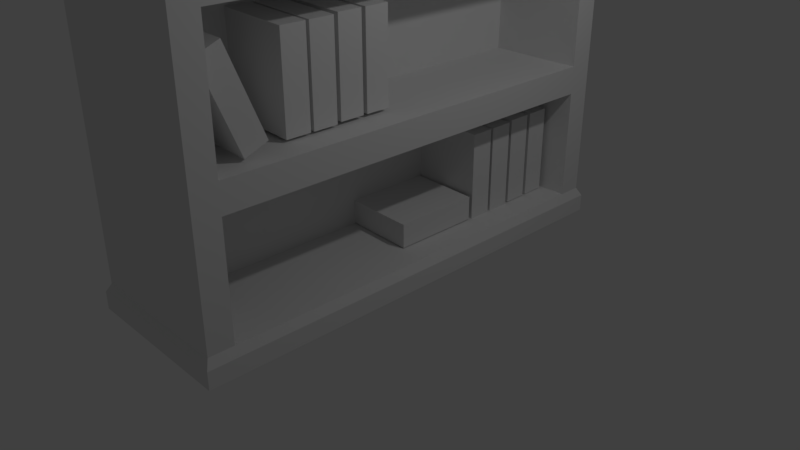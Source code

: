 # Source: BookShelf.blend  (saved by Blender 2.79.0; exported with 4.5.12 LTS)
import bpy
from mathutils import Matrix  # noqa: F401  (used for matrix-valued properties, if any)

bpy.ops.wm.read_factory_settings(use_empty=True)
scene = bpy.context.scene
scene.name = 'Scene'

# ---- collections
col_collection_1 = bpy.data.collections.new('Collection 1'); scene.collection.children.link(col_collection_1)

# ---- materials (node trees are filled in below, after node groups)
mat_bookshelfmaterial = bpy.data.materials.new('BookShelfMaterial')
mat_bookshelfmaterial.alpha_threshold = 0.0
mat_bookshelfmaterial.use_transparent_shadow = False
mat_bookshelfmaterial.roughness = 0.5
mat_bookshelfmaterial.line_color = (0.0, 0.0, 0.0, 1.0)

# ---- material node trees

# ---- world
world_world = bpy.data.worlds.new('World'); scene.world = world_world
world_world.color = (0.05088, 0.05088, 0.05088)
world_world.use_sun_shadow = False
world_world.sun_shadow_jitter_overblur = 0.0
world_world.cycles.sampling_method = 'MANUAL'

# ---- cameras
cam_camera = bpy.data.cameras.new('Camera')
cam_camera.clip_end = 100.0
cam_camera.lens = 35.0
cam_camera.sensor_width = 32.0
cam_camera.sensor_height = 18.0
cam_camera.ortho_scale = 7.314
cam_camera.dof.focus_distance = 0.0
cam_camera.dof.aperture_fstop = 128.0

# ---- lights
light_lamp = bpy.data.lights.new('Lamp', 'POINT')
light_lamp.transmission_factor = 0.0
light_lamp.cutoff_distance = 30.0
light_lamp.energy = 100.0
light_lamp.shadow_buffer_clip_start = 1.001
light_lamp.shadow_soft_size = 0.1
light_lamp.shadow_maximum_resolution = 0.006
light_lamp.use_absolute_resolution = True

# ---- meshes
me_cube = bpy.data.meshes.new('Cube')
me_cube.from_pydata([(1.062, 3.057, 0.0), (1.062, -3.057, 0.0), (-1.062, -3.057, 0.0), (-1.062, 3.057, 0.0), (1.0, 3.0, 7.487), (1.0, -3.0, 7.487), (-1.0, -3.0, 7.487), (-1.0, 3.0, 7.487), (1.0, 3.0, 2.141), (1.0, 3.0, 4.041), (1.0, 3.0, 5.941), (1.0, -3.0, 2.141), (1.0, -3.0, 4.041), (1.0, -3.0, 5.941), (-1.0, -3.0, 2.141), (-1.0, -3.0, 4.041), (-1.0, -3.0, 5.941), (-1.0, 3.0, 2.141), (-1.0, 3.0, 4.041), (-1.0, 3.0, 5.941), (1.062, 2.681, 0.0), (1.062, -2.681, 0.0), (-1.062, -2.681, 0.0), (-1.062, 2.681, 0.0), (1.0, 2.681, 7.487), (1.0, -2.681, 7.487), (-1.0, -2.681, 7.487), (-1.0, 2.681, 7.487), (-1.0, -2.681, 2.141), (-1.0, 2.681, 2.141), (-1.0, -2.681, 4.041), (-1.0, 2.681, 4.041), (-1.0, -2.681, 5.941), (-1.0, 2.681, 5.941), (1.0, 2.681, 2.141), (1.0, -2.681, 2.141), (1.0, 2.681, 4.041), (1.0, -2.681, 4.041), (1.0, 2.681, 5.941), (1.0, -2.681, 5.941), (1.0, 3.0, 7.314), (1.0, -3.0, 7.314), (-1.0, -3.0, 7.314), (-1.0, 3.0, 7.314), (-1.0, -2.681, 7.314), (-1.0, 2.681, 7.314), (1.0, 2.681, 7.314), (1.0, -2.681, 7.314), (1.0, 3.0, 5.625), (1.0, -3.0, 5.625), (-1.0, -3.0, 5.625), (-1.0, 3.0, 5.625), (1.0, 2.681, 5.625), (1.0, -2.681, 5.625), (-1.0, -2.681, 5.625), (-1.0, 2.681, 5.625), (1.0, 3.0, 3.722), (1.0, -3.0, 3.722), (-1.0, -3.0, 3.722), (-1.0, 3.0, 3.722), (1.0, 2.681, 3.722), (1.0, -2.681, 3.722), (-1.0, -2.681, 3.722), (-1.0, 2.681, 3.722), (1.0, 3.0, 1.776), (1.0, -3.0, 1.776), (-1.0, -3.0, 1.776), (-1.0, 3.0, 1.776), (1.0, 2.681, 1.776), (1.0, -2.681, 1.776), (-1.0, -2.681, 1.776), (-1.0, 2.681, 1.776), (1.0, 2.681, 0.3356), (1.0, -2.681, 0.3356), (-1.0, -2.681, 0.3356), (-1.0, 2.681, 0.3356), (1.0, 3.0, 0.3356), (1.0, -3.0, 0.3356), (-1.0, -3.0, 0.3356), (-1.0, 3.0, 0.3356), (-0.2788, 2.681, 2.141), (-0.2788, -2.681, 2.141), (-0.2788, 2.681, 4.041), (-0.2788, -2.681, 4.041), (-0.2788, 2.681, 5.941), (-0.2788, -2.681, 5.941), (-0.2788, 2.681, 5.625), (-0.2788, -2.681, 5.625), (-0.2788, 2.681, 3.722), (-0.2788, -2.681, 3.722), (-0.2788, 2.681, 7.314), (-0.2788, -2.681, 7.314), (-0.2788, 2.681, 1.776), (-0.2788, -2.681, 1.776), (-0.2788, 2.681, 0.3356), (-0.2788, -2.681, 0.3356), (1.054, -2.826, 7.767), (1.054, -3.161, 7.767), (1.054, 3.161, 7.767), (-1.054, 3.161, 7.767), (-1.054, -3.161, 7.767), (-1.054, 2.826, 7.767), (1.054, 2.826, 7.767), (-1.054, -2.826, 7.767), (0.7469, 3.057, 0.0), (-0.7469, 3.057, 0.0), (0.7469, -3.057, 0.0), (-0.7469, -3.057, 0.0), (0.7469, 3.0, 7.487), (-0.7469, 3.0, 7.487), (0.7469, -3.0, 7.487), (-0.7469, -3.0, 7.487), (0.7469, 3.0, 5.941), (-0.7469, 3.0, 5.941), (0.7469, 3.0, 4.041), (-0.7469, 3.0, 4.041), (0.7469, 3.0, 2.141), (-0.7469, 3.0, 2.141), (0.7469, -3.0, 2.141), (-0.7469, -3.0, 2.141), (0.7469, -3.0, 4.041), (-0.7469, -3.0, 4.041), (0.7469, -3.0, 5.941), (-0.7469, -3.0, 5.941), (0.7469, 2.681, 0.0), (-0.7469, 2.681, 0.0), (0.7469, -2.681, 0.0), (-0.7469, -2.681, 0.0), (0.7469, 3.0, 7.314), (-0.7469, 3.0, 7.314), (0.7469, -3.0, 7.314), (-0.7469, -3.0, 7.314), (0.7469, -3.0, 5.625), (-0.7469, -3.0, 5.625), (0.7469, 3.0, 5.625), (-0.7469, 3.0, 5.625), (0.7469, -3.0, 3.722), (-0.7469, -3.0, 3.722), (0.7469, 3.0, 3.722), (-0.7469, 3.0, 3.722), (0.7469, -3.0, 1.776), (-0.7469, -3.0, 1.776), (0.7469, 3.0, 1.776), (-0.7469, 3.0, 1.776), (0.7469, -3.0, 0.3356), (-0.7469, -3.0, 0.3356), (0.7469, 3.0, 0.3356), (-0.7469, 3.0, 0.3356), (0.7871, 3.161, 7.767), (-0.7871, 3.161, 7.767), (0.7871, -3.161, 7.767), (-0.7871, -3.161, 7.767), (-0.7871, 2.826, 7.767), (0.7871, 2.826, 7.767), (-0.7871, -2.826, 7.767), (0.7871, -2.826, 7.767), (1.062, 2.681, 0.2253), (1.062, -2.681, 0.2253), (-1.062, -2.681, 0.2253), (-1.062, 2.681, 0.2253), (1.062, 3.057, 0.2253), (1.062, -3.057, 0.2253), (-1.062, -3.057, 0.2253), (-1.062, 3.057, 0.2253), (0.7469, -3.057, 0.2253), (-0.7469, -3.057, 0.2253), (0.7469, 3.057, 0.2253), (-0.7469, 3.057, 0.2253), (0.6525, -2.091, 7.173), (0.6525, -2.088, 6.01), (0.6525, -2.405, 7.172), (0.6525, -2.402, 6.009), (-0.367, -2.091, 7.205), (-0.367, -2.088, 6.041), (-0.367, -2.405, 7.204), (-0.367, -2.402, 6.04), (-0.2146, 1.843, 6.099), (-0.2146, 2.334, 7.154), (-0.2146, 2.127, 5.967), (-0.2146, 2.618, 7.022), (0.8049, 1.83, 6.07), (0.8049, 2.32, 7.126), (0.8049, 2.114, 5.938), (0.8049, 2.605, 6.994), (-0.2146, -2.269, 2.207), (-0.2146, -2.704, 3.286), (-0.2146, -1.978, 2.324), (-0.2146, -2.413, 3.403), (0.8049, -2.257, 2.177), (0.8049, -2.692, 3.257), (0.8049, -1.966, 2.295), (0.8049, -2.402, 3.374), (0.6525, -1.743, 7.173), (0.6525, -1.74, 6.01), (0.6525, -2.056, 7.172), (0.6525, -2.053, 6.009), (-0.367, -1.743, 7.205), (-0.367, -1.74, 6.041), (-0.367, -2.057, 7.204), (-0.367, -2.053, 6.04), (0.6632, -1.394, 7.171), (0.6632, -1.391, 6.007), (0.6632, -1.707, 7.17), (0.6632, -1.704, 6.006), (-0.3564, -1.394, 7.203), (-0.3564, -1.391, 6.039), (-0.3564, -1.707, 7.202), (-0.3564, -1.704, 6.038), (0.6632, -1.045, 7.171), (0.6632, -1.042, 6.007), (0.6632, -1.359, 7.17), (0.6632, -1.356, 6.006), (-0.3564, -1.045, 7.203), (-0.3564, -1.042, 6.039), (-0.3564, -1.359, 7.202), (-0.3564, -1.356, 6.038), (0.6632, -0.6955, 7.171), (0.6632, -0.6925, 6.007), (0.6632, -1.009, 7.17), (0.6632, -1.006, 6.006), (-0.3564, -0.6956, 7.203), (-0.3564, -0.6925, 6.039), (-0.3564, -1.009, 7.202), (-0.3564, -1.006, 6.038), (0.6632, 1.144, 5.98), (0.6632, -0.02008, 5.976), (0.6632, 1.143, 6.293), (0.6632, -0.0209, 6.29), (-0.3564, 1.175, 5.98), (-0.3564, 0.01154, 5.977), (-0.3564, 1.175, 6.293), (-0.3564, 0.01072, 6.29), (0.6632, -0.6955, 5.238), (0.6632, -0.6925, 4.074), (0.6632, -1.009, 5.237), (0.6632, -1.006, 4.073), (-0.3564, -0.6956, 5.269), (-0.3564, -0.6925, 4.106), (-0.3564, -1.009, 5.269), (-0.3564, -1.006, 4.105), (0.6632, -0.3396, 5.238), (0.6632, -0.3366, 4.074), (0.6632, -0.6531, 5.237), (0.6632, -0.6501, 4.073), (-0.3564, -0.3397, 5.269), (-0.3564, -0.3367, 4.106), (-0.3564, -0.6532, 5.269), (-0.3564, -0.6502, 4.105), (0.6546, 0.03231, 5.251), (0.6546, 0.03536, 4.087), (0.6546, -0.2812, 5.25), (0.6546, -0.2781, 4.086), (-0.365, 0.03223, 5.283), (-0.365, 0.03528, 4.119), (-0.365, -0.2813, 5.282), (-0.365, -0.2782, 4.118), (0.65, 0.4042, 5.248), (0.65, 0.4073, 4.085), (0.65, 0.09071, 5.248), (0.65, 0.09376, 4.084), (-0.3695, 0.4041, 5.28), (-0.3695, 0.4072, 4.116), (-0.3695, 0.09063, 5.279), (-0.3695, 0.09367, 4.116), (0.6632, -1.343, 3.339), (0.6632, -1.34, 2.175), (0.6632, -1.657, 3.338), (0.6632, -1.654, 2.174), (-0.3564, -1.344, 3.371), (-0.3564, -1.34, 2.207), (-0.3564, -1.657, 3.37), (-0.3564, -1.654, 2.206), (0.6632, -0.9876, 3.339), (0.6632, -0.9845, 2.175), (0.6632, -1.301, 3.338), (0.6632, -1.298, 2.174), (-0.3564, -0.9876, 3.371), (-0.3564, -0.9846, 2.207), (-0.3564, -1.301, 3.37), (-0.3564, -1.298, 2.206), (0.6546, -0.6156, 3.352), (0.6546, -0.6126, 2.188), (0.6546, -0.9291, 3.351), (0.6546, -0.9261, 2.187), (-0.365, -0.6157, 3.384), (-0.365, -0.6126, 2.22), (-0.365, -0.9292, 3.383), (-0.365, -0.9261, 2.219), (0.65, -0.2437, 3.35), (0.65, -0.2407, 2.186), (0.65, -0.5572, 3.349), (0.65, -0.5542, 2.185), (-0.3695, -0.2438, 3.381), (-0.3695, -0.2408, 2.217), (-0.3695, -0.5573, 3.38), (-0.3695, -0.5542, 2.217), (0.6632, 1.508, 1.496), (0.6632, 1.511, 0.3323), (0.6632, 1.195, 1.495), (0.6632, 1.198, 0.3315), (-0.3564, 1.508, 1.528), (-0.3564, 1.511, 0.3639), (-0.3564, 1.194, 1.527), (-0.3564, 1.197, 0.3631), (0.6632, 1.864, 1.496), (0.6632, 1.867, 0.3323), (0.6632, 1.55, 1.495), (0.6632, 1.553, 0.3315), (-0.3564, 1.864, 1.528), (-0.3564, 1.867, 0.3639), (-0.3564, 1.55, 1.527), (-0.3564, 1.553, 0.3631), (0.6546, 2.236, 1.509), (0.6546, 2.239, 0.3454), (0.6546, 1.922, 1.508), (0.6546, 1.925, 0.3446), (-0.365, 2.236, 1.541), (-0.365, 2.239, 0.3771), (-0.365, 1.922, 1.54), (-0.365, 1.925, 0.3762), (0.65, 2.608, 1.507), (0.65, 2.611, 0.3429), (0.65, 2.294, 1.506), (0.65, 2.297, 0.3421), (-0.3695, 2.608, 1.538), (-0.3695, 2.611, 0.3745), (-0.3695, 2.294, 1.538), (-0.3695, 2.297, 0.3737), (0.6632, 1.144, 0.3499), (0.6632, -0.02008, 0.3469), (0.6632, 1.143, 0.6634), (0.6632, -0.0209, 0.6604), (-0.3564, 1.175, 0.35), (-0.3564, 0.01154, 0.347), (-0.3564, 1.175, 0.6635), (-0.3564, 0.01072, 0.6605)], [], [(127, 107, 2, 22), (109, 7, 99, 149), (47, 25, 5, 41), (131, 111, 6, 42), (45, 27, 7, 43), (167, 105, 3, 163), (129, 113, 19, 43), (135, 115, 18, 51), (139, 117, 17, 59), (71, 29, 17, 67), (63, 31, 18, 59), (55, 33, 19, 51), (141, 119, 14, 66), (137, 121, 15, 58), (133, 123, 16, 50), (69, 35, 11, 65), (61, 37, 12, 57), (53, 39, 13, 49), (48, 10, 38, 52), (52, 38, 39, 53), (56, 9, 36, 60), (60, 36, 37, 61), (64, 8, 34, 68), (68, 34, 35, 69), (50, 16, 32, 54), (54, 32, 33, 55), (58, 15, 30, 62), (62, 30, 31, 63), (66, 14, 28, 70), (70, 28, 29, 71), (42, 6, 26, 44), (44, 26, 27, 45), (40, 4, 24, 46), (46, 24, 25, 47), (26, 6, 100, 103), (7, 27, 101, 99), (105, 125, 23, 3), (125, 127, 22, 23), (38, 46, 90, 84), (10, 40, 46, 38), (32, 44, 45, 33), (16, 42, 44, 32), (109, 129, 43, 7), (33, 45, 43, 19), (123, 131, 42, 16), (39, 47, 41, 13), (30, 54, 55, 31), (15, 50, 54, 30), (39, 38, 84, 85), (9, 48, 52, 36), (37, 53, 49, 12), (121, 133, 50, 15), (31, 55, 51, 18), (113, 135, 51, 19), (28, 62, 63, 29), (14, 58, 62, 28), (46, 47, 91, 90), (8, 56, 60, 34), (35, 61, 57, 11), (119, 137, 58, 14), (29, 63, 59, 17), (115, 139, 59, 18), (74, 70, 71, 75), (78, 66, 70, 74), (37, 36, 82, 83), (76, 64, 68, 72), (73, 69, 65, 77), (145, 141, 66, 78), (75, 71, 67, 79), (117, 143, 67, 17), (159, 75, 79, 163), (165, 145, 78, 162), (157, 73, 77, 161), (160, 76, 72, 156), (156, 72, 73, 157), (162, 78, 74, 158), (158, 74, 75, 159), (143, 147, 79, 67), (84, 90, 91, 85), (82, 86, 87, 83), (80, 88, 89, 81), (94, 92, 93, 95), (73, 72, 94, 95), (36, 52, 86, 82), (47, 39, 85, 91), (53, 37, 83, 87), (52, 53, 87, 86), (34, 60, 88, 80), (35, 34, 80, 81), (72, 68, 92, 94), (60, 61, 89, 88), (61, 35, 81, 89), (69, 73, 95, 93), (68, 69, 93, 92), (154, 103, 100, 151), (149, 99, 101, 152), (152, 101, 103, 154), (24, 4, 98, 102), (27, 26, 103, 101), (110, 5, 97, 150), (25, 24, 102, 96), (5, 25, 96, 97), (6, 111, 151, 100), (111, 110, 150, 151), (102, 153, 155, 96), (153, 152, 154, 155), (98, 148, 153, 102), (148, 149, 152, 153), (96, 155, 150, 97), (155, 154, 151, 150), (64, 76, 146, 142), (142, 146, 147, 143), (161, 77, 144, 164), (164, 144, 145, 165), (8, 64, 142, 116), (116, 142, 143, 117), (77, 65, 140, 144), (144, 140, 141, 145), (9, 56, 138, 114), (114, 138, 139, 115), (11, 57, 136, 118), (118, 136, 137, 119), (10, 48, 134, 112), (112, 134, 135, 113), (12, 49, 132, 120), (120, 132, 133, 121), (13, 41, 130, 122), (122, 130, 131, 123), (4, 40, 128, 108), (108, 128, 129, 109), (20, 21, 126, 124), (124, 126, 127, 125), (0, 20, 124, 104), (104, 124, 125, 105), (49, 13, 122, 132), (132, 122, 123, 133), (57, 12, 120, 136), (136, 120, 121, 137), (65, 11, 118, 140), (140, 118, 119, 141), (56, 8, 116, 138), (138, 116, 117, 139), (48, 9, 114, 134), (134, 114, 115, 135), (40, 10, 112, 128), (128, 112, 113, 129), (160, 0, 104, 166), (166, 104, 105, 167), (41, 5, 110, 130), (130, 110, 111, 131), (4, 108, 148, 98), (108, 109, 149, 148), (21, 1, 106, 126), (126, 106, 107, 127), (146, 166, 167, 147), (76, 160, 166, 146), (106, 164, 165, 107), (1, 161, 164, 106), (22, 158, 159, 23), (2, 162, 158, 22), (20, 156, 157, 21), (0, 160, 156, 20), (21, 157, 161, 1), (107, 165, 162, 2), (23, 159, 163, 3), (147, 167, 163, 79), (168, 172, 174, 170), (173, 169, 171, 175), (171, 170, 174, 175), (169, 168, 170, 171), (173, 172, 168, 169), (175, 174, 172, 173), (176, 177, 179, 178), (178, 179, 183, 182), (182, 183, 181, 180), (180, 181, 177, 176), (178, 182, 180, 176), (183, 179, 177, 181), (184, 185, 187, 186), (186, 187, 191, 190), (190, 191, 189, 188), (188, 189, 185, 184), (186, 190, 188, 184), (191, 187, 185, 189), (192, 196, 198, 194), (197, 193, 195, 199), (195, 194, 198, 199), (193, 192, 194, 195), (197, 196, 192, 193), (199, 198, 196, 197), (200, 204, 206, 202), (205, 201, 203, 207), (203, 202, 206, 207), (201, 200, 202, 203), (205, 204, 200, 201), (207, 206, 204, 205), (208, 212, 214, 210), (213, 209, 211, 215), (211, 210, 214, 215), (209, 208, 210, 211), (213, 212, 208, 209), (215, 214, 212, 213), (216, 220, 222, 218), (221, 217, 219, 223), (219, 218, 222, 223), (217, 216, 218, 219), (221, 220, 216, 217), (223, 222, 220, 221), (224, 228, 230, 226), (229, 225, 227, 231), (227, 226, 230, 231), (225, 224, 226, 227), (229, 228, 224, 225), (231, 230, 228, 229), (232, 236, 238, 234), (237, 233, 235, 239), (235, 234, 238, 239), (233, 232, 234, 235), (237, 236, 232, 233), (239, 238, 236, 237), (240, 244, 246, 242), (245, 241, 243, 247), (243, 242, 246, 247), (241, 240, 242, 243), (245, 244, 240, 241), (247, 246, 244, 245), (248, 252, 254, 250), (253, 249, 251, 255), (251, 250, 254, 255), (249, 248, 250, 251), (253, 252, 248, 249), (255, 254, 252, 253), (256, 260, 262, 258), (261, 257, 259, 263), (259, 258, 262, 263), (257, 256, 258, 259), (261, 260, 256, 257), (263, 262, 260, 261), (264, 268, 270, 266), (269, 265, 267, 271), (267, 266, 270, 271), (265, 264, 266, 267), (269, 268, 264, 265), (271, 270, 268, 269), (272, 276, 278, 274), (277, 273, 275, 279), (275, 274, 278, 279), (273, 272, 274, 275), (277, 276, 272, 273), (279, 278, 276, 277), (280, 284, 286, 282), (285, 281, 283, 287), (283, 282, 286, 287), (281, 280, 282, 283), (285, 284, 280, 281), (287, 286, 284, 285), (288, 292, 294, 290), (293, 289, 291, 295), (291, 290, 294, 295), (289, 288, 290, 291), (293, 292, 288, 289), (295, 294, 292, 293), (296, 300, 302, 298), (301, 297, 299, 303), (299, 298, 302, 303), (297, 296, 298, 299), (301, 300, 296, 297), (303, 302, 300, 301), (304, 308, 310, 306), (309, 305, 307, 311), (307, 306, 310, 311), (305, 304, 306, 307), (309, 308, 304, 305), (311, 310, 308, 309), (312, 316, 318, 314), (317, 313, 315, 319), (315, 314, 318, 319), (313, 312, 314, 315), (317, 316, 312, 313), (319, 318, 316, 317), (320, 324, 326, 322), (325, 321, 323, 327), (323, 322, 326, 327), (321, 320, 322, 323), (325, 324, 320, 321), (327, 326, 324, 325), (328, 332, 334, 330), (333, 329, 331, 335), (331, 330, 334, 335), (329, 328, 330, 331), (333, 332, 328, 329), (335, 334, 332, 333)])
_uv = me_cube.uv_layers.new(name='UVMap')
_uv.uv.foreach_set('vector', [0.8788, 0.384, 0.8788, 0.4081, 0.8585, 0.4081, 0.8585, 0.384, 0.1245, 0.978, 0.1418, 0.978, 0.1455, 1.0, 0.1272, 1.0, 0.184, 0.9676, 0.184, 0.9794, 0.1634, 0.9794, 0.1634, 0.9676, 0.02207, 0.9664, 0.02207, 0.9782, 0.004753, 0.9782, 0.004753, 0.9664, 0.5984, 0.967, 0.5984, 0.9787, 0.5767, 0.9787, 0.5767, 0.967, 0.1245, 0.4804, 0.1245, 0.4649, 0.146, 0.4649, 0.146, 0.4804, 0.1245, 0.9662, 0.1245, 0.8723, 0.1418, 0.8723, 0.1418, 0.9662, 0.1245, 0.8507, 0.1245, 0.7423, 0.1418, 0.7423, 0.1418, 0.8507, 0.1245, 0.7205, 0.1245, 0.6124, 0.1418, 0.6124, 0.1418, 0.7205, 0.5984, 0.5905, 0.5984, 0.6154, 0.5767, 0.6154, 0.5767, 0.5905, 0.5984, 0.7228, 0.5984, 0.7445, 0.5767, 0.7445, 0.5767, 0.7228, 0.5984, 0.8522, 0.5984, 0.8737, 0.5767, 0.8737, 0.5767, 0.8522, 0.02208, 0.5875, 0.02208, 0.6125, 0.004766, 0.6125, 0.004767, 0.5875, 0.02208, 0.7207, 0.02208, 0.7425, 0.004761, 0.7425, 0.004762, 0.7207, 0.02207, 0.8509, 0.02207, 0.8725, 0.004757, 0.8725, 0.004757, 0.8509, 0.184, 0.587, 0.184, 0.6122, 0.1634, 0.6122, 0.1634, 0.587, 0.184, 0.7208, 0.184, 0.7427, 0.1634, 0.7427, 0.1634, 0.7208, 0.184, 0.8515, 0.184, 0.8733, 0.1634, 0.8733, 0.1634, 0.8515, 0.5526, 0.8515, 0.5526, 0.8732, 0.5319, 0.8732, 0.5319, 0.8515, 0.5319, 0.8515, 0.5319, 0.8732, 0.184, 0.8733, 0.184, 0.8515, 0.5526, 0.7208, 0.5526, 0.7427, 0.5319, 0.7427, 0.5319, 0.7208, 0.5319, 0.7208, 0.5319, 0.7427, 0.184, 0.7427, 0.184, 0.7208, 0.5526, 0.587, 0.5526, 0.6122, 0.5319, 0.6122, 0.5319, 0.587, 0.5319, 0.587, 0.5319, 0.6122, 0.184, 0.6122, 0.184, 0.587, 0.9846, 0.8522, 0.9846, 0.8737, 0.9629, 0.8737, 0.9629, 0.8522, 0.9629, 0.8522, 0.9629, 0.8737, 0.5984, 0.8737, 0.5984, 0.8522, 0.9846, 0.7228, 0.9846, 0.7445, 0.9629, 0.7445, 0.9629, 0.7228, 0.9629, 0.7228, 0.9629, 0.7445, 0.5984, 0.7445, 0.5984, 0.7228, 0.9846, 0.5905, 0.9846, 0.6154, 0.9629, 0.6154, 0.9629, 0.5905, 0.9629, 0.5905, 0.9629, 0.6154, 0.5984, 0.6154, 0.5984, 0.5905, 0.9846, 0.967, 0.9846, 0.9787, 0.9629, 0.9787, 0.9629, 0.967, 0.9629, 0.967, 0.9629, 0.9787, 0.5984, 0.9787, 0.5984, 0.967, 0.5526, 0.9675, 0.5526, 0.9794, 0.5319, 0.9794, 0.5319, 0.9675, 0.5319, 0.9675, 0.5319, 0.9794, 0.184, 0.9794, 0.184, 0.9676, 0.9629, 0.9787, 0.9846, 0.9787, 0.9956, 0.9981, 0.9727, 0.9981, 0.5767, 0.9787, 0.5984, 0.9787, 0.5886, 0.9981, 0.5658, 0.9981, 0.8789, 0.01599, 0.8789, 0.04005, 0.8587, 0.04005, 0.8587, 0.01598, 0.8789, 0.04005, 0.8788, 0.384, 0.8585, 0.384, 0.8587, 0.04005, 0.07604, 0.003796, 0.145, 0.003796, 0.145, 0.06807, 0.07604, 0.06807, 0.5526, 0.8732, 0.5526, 0.9675, 0.5319, 0.9675, 0.5319, 0.8732, 0.9629, 0.8737, 0.9629, 0.967, 0.5984, 0.967, 0.5984, 0.8737, 0.9846, 0.8737, 0.9846, 0.967, 0.9629, 0.967, 0.9629, 0.8737, 0.1245, 0.978, 0.1245, 0.9662, 0.1418, 0.9662, 0.1418, 0.978, 0.5984, 0.8737, 0.5984, 0.967, 0.5767, 0.967, 0.5767, 0.8737, 0.02207, 0.8725, 0.02207, 0.9664, 0.004753, 0.9664, 0.004757, 0.8725, 0.184, 0.8733, 0.184, 0.9676, 0.1634, 0.9676, 0.1634, 0.8733, 0.9629, 0.7445, 0.9629, 0.8522, 0.5984, 0.8522, 0.5984, 0.7445, 0.9846, 0.7445, 0.9846, 0.8522, 0.9629, 0.8522, 0.9629, 0.7445, 0.01177, 0.3376, 0.01177, 0.06807, 0.07604, 0.06807, 0.07604, 0.3376, 0.5526, 0.7427, 0.5526, 0.8515, 0.5319, 0.8515, 0.5319, 0.7427, 0.184, 0.7427, 0.184, 0.8515, 0.1634, 0.8515, 0.1634, 0.7427, 0.02208, 0.7425, 0.02207, 0.8509, 0.004757, 0.8509, 0.004761, 0.7425, 0.5984, 0.7445, 0.5984, 0.8522, 0.5767, 0.8522, 0.5767, 0.7445, 0.1245, 0.8723, 0.1245, 0.8507, 0.1418, 0.8507, 0.1418, 0.8723, 0.9629, 0.6154, 0.9629, 0.7228, 0.5984, 0.7228, 0.5984, 0.6154, 0.9846, 0.6154, 0.9846, 0.7228, 0.9629, 0.7228, 0.9629, 0.6154, 0.2093, 0.06807, 0.2093, 0.3376, 0.145, 0.3376, 0.145, 0.06807, 0.5526, 0.6122, 0.5526, 0.7208, 0.5319, 0.7208, 0.5319, 0.6122, 0.184, 0.6122, 0.184, 0.7208, 0.1634, 0.7208, 0.1634, 0.6122, 0.02208, 0.6125, 0.02208, 0.7207, 0.004762, 0.7207, 0.004766, 0.6125, 0.5984, 0.6154, 0.5984, 0.7228, 0.5767, 0.7228, 0.5767, 0.6154, 0.1245, 0.7423, 0.1245, 0.7205, 0.1418, 0.7205, 0.1418, 0.7423, 0.9629, 0.4926, 0.9629, 0.5905, 0.5984, 0.5905, 0.5984, 0.4926, 0.9846, 0.4926, 0.9846, 0.5905, 0.9629, 0.5905, 0.9629, 0.4926, 0.009083, 0.3389, 0.009083, 0.06932, 0.0746, 0.06932, 0.0746, 0.3389, 0.5526, 0.4881, 0.5526, 0.587, 0.5319, 0.587, 0.5319, 0.4881, 0.184, 0.4881, 0.184, 0.587, 0.1634, 0.587, 0.1634, 0.4881, 0.02208, 0.489, 0.02208, 0.5875, 0.004767, 0.5875, 0.00477, 0.489, 0.5984, 0.4926, 0.5984, 0.5905, 0.5767, 0.5905, 0.5767, 0.4926, 0.1245, 0.6124, 0.1245, 0.5874, 0.1418, 0.5874, 0.1418, 0.6124, 0.5984, 0.484, 0.5984, 0.4926, 0.5767, 0.4926, 0.5729, 0.484, 0.02208, 0.4805, 0.02208, 0.489, 0.00477, 0.489, 0.0005116, 0.4805, 0.184, 0.4794, 0.184, 0.4881, 0.1634, 0.4881, 0.1597, 0.4794, 0.5563, 0.4794, 0.5526, 0.4881, 0.5319, 0.4881, 0.5319, 0.4794, 0.5319, 0.4794, 0.5319, 0.4881, 0.184, 0.4881, 0.184, 0.4794, 0.9884, 0.484, 0.9846, 0.4926, 0.9629, 0.4926, 0.9629, 0.484, 0.9629, 0.484, 0.9629, 0.4926, 0.5984, 0.4926, 0.5984, 0.484, 0.1245, 0.5874, 0.1245, 0.4888, 0.1418, 0.4888, 0.1418, 0.5874, 0.07604, 0.06807, 0.145, 0.06807, 0.145, 0.3376, 0.07604, 0.3376, 0.0746, 0.06932, 0.143, 0.06932, 0.143, 0.3389, 0.0746, 0.3389, 0.06879, 0.06848, 0.1482, 0.06848, 0.1482, 0.338, 0.06879, 0.338, 0.07262, 0.07004, 0.145, 0.07004, 0.145, 0.3396, 0.07262, 0.3396, 0.00835, 0.3396, 0.00835, 0.07004, 0.07262, 0.07004, 0.07262, 0.3396, 0.0746, 0.005049, 0.143, 0.005049, 0.143, 0.06932, 0.0746, 0.06932, 0.145, 0.4019, 0.07604, 0.4019, 0.07604, 0.3376, 0.145, 0.3376, 0.143, 0.4031, 0.0746, 0.4031, 0.0746, 0.3389, 0.143, 0.3389, 0.2073, 0.06932, 0.2073, 0.3389, 0.143, 0.3389, 0.143, 0.06932, 0.06879, 0.004202, 0.1482, 0.004202, 0.1482, 0.06848, 0.06879, 0.06848, 0.004518, 0.338, 0.004518, 0.06848, 0.06879, 0.06848, 0.06879, 0.338, 0.07262, 0.005765, 0.145, 0.005765, 0.145, 0.07004, 0.07262, 0.07004, 0.2125, 0.06848, 0.2125, 0.338, 0.1482, 0.338, 0.1482, 0.06848, 0.1482, 0.4023, 0.06879, 0.4023, 0.06879, 0.338, 0.1482, 0.338, 0.145, 0.4039, 0.07262, 0.4039, 0.07262, 0.3396, 0.145, 0.3396, 0.2093, 0.07004, 0.2093, 0.3396, 0.145, 0.3396, 0.145, 0.07004, 0.8408, 0.3866, 0.8579, 0.3866, 0.8579, 0.4082, 0.8408, 0.4082, 0.8408, 0.002579, 0.8579, 0.002579, 0.8579, 0.02411, 0.8408, 0.02411, 0.8408, 0.02411, 0.8579, 0.02411, 0.8579, 0.3866, 0.8408, 0.3866, 0.5319, 0.9794, 0.5526, 0.9794, 0.5631, 0.999, 0.5413, 0.999, 0.5984, 0.9787, 0.9629, 0.9787, 0.9727, 0.9981, 0.5886, 0.9981, 0.1243, 0.9782, 0.1416, 0.9782, 0.1452, 1.0, 0.127, 1.0, 0.184, 0.9794, 0.5319, 0.9794, 0.5413, 0.999, 0.1747, 0.999, 0.1634, 0.9794, 0.184, 0.9794, 0.1747, 0.999, 0.1529, 0.999, 0.004753, 0.9782, 0.02207, 0.9782, 0.01932, 1.0, 0.00107, 1.0, 0.02207, 0.9782, 0.1243, 0.9782, 0.127, 1.0, 0.01932, 1.0, 0.7227, 0.02411, 0.7398, 0.02411, 0.7398, 0.3866, 0.7227, 0.3866, 0.7398, 0.02411, 0.8408, 0.02411, 0.8408, 0.3866, 0.7398, 0.3866, 0.7227, 0.002579, 0.7398, 0.002579, 0.7398, 0.02411, 0.7227, 0.02411, 0.7398, 0.002579, 0.8408, 0.002579, 0.8408, 0.02411, 0.7398, 0.02411, 0.7227, 0.3866, 0.7398, 0.3866, 0.7398, 0.4082, 0.7227, 0.4082, 0.7398, 0.3866, 0.8408, 0.3866, 0.8408, 0.4082, 0.7398, 0.4082, 0.004957, 0.5874, 0.004957, 0.4888, 0.02227, 0.4888, 0.02227, 0.5874, 0.02227, 0.5874, 0.02227, 0.4888, 0.1245, 0.4888, 0.1245, 0.5874, 0.1458, 0.4805, 0.1416, 0.489, 0.1243, 0.489, 0.1243, 0.4805, 0.1243, 0.4805, 0.1243, 0.489, 0.02208, 0.489, 0.02208, 0.4805, 0.004957, 0.6124, 0.004957, 0.5874, 0.02227, 0.5874, 0.02227, 0.6124, 0.02227, 0.6124, 0.02227, 0.5874, 0.1245, 0.5874, 0.1245, 0.6124, 0.1416, 0.489, 0.1416, 0.5875, 0.1243, 0.5875, 0.1243, 0.489, 0.1243, 0.489, 0.1243, 0.5875, 0.02208, 0.5875, 0.02208, 0.489, 0.004958, 0.7423, 0.004958, 0.7205, 0.02227, 0.7205, 0.02227, 0.7423, 0.02227, 0.7423, 0.02227, 0.7205, 0.1245, 0.7205, 0.1245, 0.7423, 0.1416, 0.6125, 0.1416, 0.7207, 0.1243, 0.7207, 0.1243, 0.6125, 0.1243, 0.6125, 0.1243, 0.7207, 0.02208, 0.7207, 0.02208, 0.6125, 0.004958, 0.8723, 0.004958, 0.8507, 0.02227, 0.8507, 0.02227, 0.8723, 0.02227, 0.8723, 0.02227, 0.8507, 0.1245, 0.8507, 0.1245, 0.8723, 0.1416, 0.7425, 0.1416, 0.8509, 0.1243, 0.8509, 0.1243, 0.7425, 0.1243, 0.7425, 0.1243, 0.8509, 0.02207, 0.8509, 0.02208, 0.7425, 0.1416, 0.8725, 0.1416, 0.9664, 0.1243, 0.9664, 0.1243, 0.8725, 0.1243, 0.8725, 0.1243, 0.9664, 0.02207, 0.9664, 0.02207, 0.8725, 0.004958, 0.978, 0.004958, 0.9662, 0.02227, 0.9662, 0.02227, 0.978, 0.02227, 0.978, 0.02227, 0.9662, 0.1245, 0.9662, 0.1245, 0.978, 0.9949, 0.04009, 0.9948, 0.3841, 0.9746, 0.3841, 0.9747, 0.04009, 0.9747, 0.04009, 0.9746, 0.3841, 0.8788, 0.384, 0.8789, 0.04005, 0.9949, 0.01603, 0.9949, 0.04009, 0.9747, 0.04009, 0.9747, 0.01602, 0.9747, 0.01602, 0.9747, 0.04009, 0.8789, 0.04005, 0.8789, 0.01599, 0.1416, 0.8509, 0.1416, 0.8725, 0.1243, 0.8725, 0.1243, 0.8509, 0.1243, 0.8509, 0.1243, 0.8725, 0.02207, 0.8725, 0.02207, 0.8509, 0.1416, 0.7207, 0.1416, 0.7425, 0.1243, 0.7425, 0.1243, 0.7207, 0.1243, 0.7207, 0.1243, 0.7425, 0.02208, 0.7425, 0.02208, 0.7207, 0.1416, 0.5875, 0.1416, 0.6125, 0.1243, 0.6125, 0.1243, 0.5875, 0.1243, 0.5875, 0.1243, 0.6125, 0.02208, 0.6125, 0.02208, 0.5875, 0.004958, 0.7205, 0.004957, 0.6124, 0.02227, 0.6124, 0.02227, 0.7205, 0.02227, 0.7205, 0.02227, 0.6124, 0.1245, 0.6124, 0.1245, 0.7205, 0.004958, 0.8507, 0.004958, 0.7423, 0.02227, 0.7423, 0.02227, 0.8507, 0.02227, 0.8507, 0.02227, 0.7423, 0.1245, 0.7423, 0.1245, 0.8507, 0.004958, 0.9662, 0.004958, 0.8723, 0.02227, 0.8723, 0.02227, 0.9662, 0.02227, 0.9662, 0.02227, 0.8723, 0.1245, 0.8723, 0.1245, 0.9662, 0.0006979, 0.4804, 0.0006979, 0.4649, 0.02227, 0.4649, 0.02227, 0.4804, 0.02227, 0.4804, 0.02227, 0.4649, 0.1245, 0.4649, 0.1245, 0.4804, 0.1416, 0.9664, 0.1416, 0.9782, 0.1243, 0.9782, 0.1243, 0.9664, 0.1243, 0.9664, 0.1243, 0.9782, 0.02207, 0.9782, 0.02207, 0.9664, 0.004958, 0.978, 0.02227, 0.978, 0.01952, 1.0, 0.001276, 1.0, 0.02227, 0.978, 0.1245, 0.978, 0.1272, 1.0, 0.01952, 1.0, 0.9948, 0.3841, 0.9948, 0.4082, 0.9746, 0.4081, 0.9746, 0.3841, 0.9746, 0.3841, 0.9746, 0.4081, 0.8788, 0.4081, 0.8788, 0.384, 0.02227, 0.4888, 0.02227, 0.4804, 0.1245, 0.4804, 0.1245, 0.4888, 0.004957, 0.4888, 0.0006979, 0.4804, 0.02227, 0.4804, 0.02227, 0.4888, 0.1243, 0.4651, 0.1243, 0.4805, 0.02208, 0.4805, 0.02208, 0.4651, 0.1458, 0.4651, 0.1458, 0.4805, 0.1243, 0.4805, 0.1243, 0.4651, 0.9629, 0.4687, 0.9629, 0.484, 0.5984, 0.484, 0.5984, 0.4687, 0.9884, 0.4687, 0.9884, 0.484, 0.9629, 0.484, 0.9629, 0.4687, 0.5319, 0.4639, 0.5319, 0.4794, 0.184, 0.4794, 0.184, 0.4639, 0.5563, 0.4639, 0.5563, 0.4794, 0.5319, 0.4794, 0.5319, 0.4639, 0.184, 0.4639, 0.184, 0.4794, 0.1597, 0.4794, 0.1597, 0.4639, 0.02208, 0.4651, 0.02208, 0.4805, 0.0005116, 0.4805, 0.000512, 0.4651, 0.5984, 0.4687, 0.5984, 0.484, 0.5729, 0.484, 0.5729, 0.4687, 0.1245, 0.4888, 0.1245, 0.4804, 0.146, 0.4804, 0.1418, 0.4888, 0.4487, 0.3183, 0.3739, 0.3183, 0.3739, 0.2953, 0.4487, 0.2953, 0.2886, 0.3183, 0.2139, 0.3183, 0.2139, 0.2953, 0.2886, 0.2953, 0.2863, 0.2206, 0.3716, 0.2206, 0.3739, 0.2953, 0.2886, 0.2953, 0.534, 0.3183, 0.4487, 0.3183, 0.4487, 0.2953, 0.534, 0.2953, 0.2886, 0.3183, 0.3739, 0.3183, 0.3716, 0.393, 0.2863, 0.393, 0.2886, 0.2953, 0.3739, 0.2953, 0.3739, 0.3183, 0.2886, 0.3183, 0.2888, 0.2946, 0.374, 0.2946, 0.374, 0.3176, 0.2888, 0.3176, 0.2888, 0.3176, 0.374, 0.3176, 0.3717, 0.3923, 0.2864, 0.3923, 0.5341, 0.3176, 0.4488, 0.3176, 0.4488, 0.2946, 0.5341, 0.2946, 0.2864, 0.2199, 0.3717, 0.2199, 0.374, 0.2946, 0.2888, 0.2946, 0.2888, 0.3176, 0.214, 0.3176, 0.214, 0.2946, 0.2888, 0.2946, 0.4488, 0.3176, 0.374, 0.3176, 0.374, 0.2946, 0.4488, 0.2946, 0.4748, 0.2062, 0.3895, 0.2062, 0.3895, 0.1832, 0.4748, 0.1832, 0.4748, 0.1832, 0.3895, 0.1832, 0.3918, 0.1085, 0.4771, 0.1085, 0.2294, 0.1832, 0.3147, 0.1832, 0.3147, 0.2062, 0.2294, 0.2062, 0.4771, 0.2809, 0.3918, 0.2809, 0.3895, 0.2062, 0.4748, 0.2062, 0.4748, 0.1832, 0.5495, 0.1832, 0.5495, 0.2062, 0.4748, 0.2062, 0.3147, 0.1832, 0.3895, 0.1832, 0.3895, 0.2062, 0.3147, 0.2062, 0.4527, 0.09796, 0.3779, 0.09796, 0.3779, 0.07498, 0.4527, 0.07498, 0.2926, 0.09796, 0.2179, 0.09796, 0.2179, 0.07498, 0.2926, 0.07498, 0.2903, 0.0002622, 0.3756, 0.0002622, 0.3779, 0.07498, 0.2926, 0.07498, 0.538, 0.09796, 0.4527, 0.09796, 0.4527, 0.07498, 0.538, 0.07498, 0.2926, 0.09796, 0.3779, 0.09796, 0.3756, 0.1727, 0.2903, 0.1727, 0.2926, 0.07498, 0.3779, 0.07498, 0.3779, 0.09796, 0.2926, 0.09796, 0.5945, 0.1014, 0.5945, 0.1762, 0.5715, 0.1762, 0.5715, 0.1014, 0.5945, 0.2615, 0.5945, 0.3362, 0.5715, 0.3362, 0.5715, 0.2615, 0.4634, 0.2347, 0.3774, 0.2347, 0.3751, 0.1594, 0.4611, 0.1594, 0.5945, 0.01613, 0.5945, 0.1014, 0.5715, 0.1014, 0.5715, 0.01613, 0.4611, 0.1362, 0.3751, 0.1362, 0.3774, 0.06088, 0.4634, 0.06088, 0.5715, 0.2615, 0.5715, 0.1762, 0.5945, 0.1762, 0.5945, 0.2615, 0.3149, 0.1846, 0.3896, 0.1846, 0.3896, 0.2075, 0.3149, 0.2075, 0.4749, 0.1846, 0.5497, 0.1846, 0.5497, 0.2075, 0.4749, 0.2075, 0.4772, 0.2823, 0.3919, 0.2823, 0.3896, 0.2075, 0.4749, 0.2075, 0.2296, 0.1846, 0.3149, 0.1846, 0.3149, 0.2075, 0.2296, 0.2075, 0.4749, 0.1846, 0.3896, 0.1846, 0.3919, 0.1098, 0.4772, 0.1098, 0.4749, 0.2075, 0.3896, 0.2075, 0.3896, 0.1846, 0.4749, 0.1846, 0.3153, 0.1846, 0.39, 0.1846, 0.39, 0.2075, 0.3153, 0.2075, 0.4753, 0.1846, 0.5501, 0.1846, 0.5501, 0.2075, 0.4753, 0.2075, 0.4776, 0.2823, 0.3923, 0.2823, 0.39, 0.2075, 0.4753, 0.2075, 0.23, 0.1846, 0.3153, 0.1846, 0.3153, 0.2075, 0.23, 0.2075, 0.4753, 0.1846, 0.39, 0.1846, 0.3923, 0.1098, 0.4776, 0.1098, 0.4753, 0.2075, 0.39, 0.2075, 0.39, 0.1846, 0.4753, 0.1846, 0.4523, 0.09766, 0.3775, 0.09766, 0.3775, 0.07468, 0.4523, 0.07468, 0.2922, 0.09766, 0.2175, 0.09766, 0.2175, 0.07468, 0.2922, 0.07468, 0.2899, -3.515e-05, 0.3752, -3.515e-05, 0.3775, 0.07468, 0.2922, 0.07468, 0.5375, 0.09766, 0.4523, 0.09766, 0.4523, 0.07468, 0.5375, 0.07469, 0.2922, 0.09766, 0.3775, 0.09766, 0.3752, 0.1724, 0.2899, 0.1724, 0.2922, 0.07468, 0.3775, 0.07468, 0.3775, 0.09766, 0.2922, 0.09766, 0.4497, 0.3183, 0.375, 0.3183, 0.375, 0.2953, 0.4497, 0.2953, 0.2897, 0.3183, 0.2149, 0.3183, 0.2149, 0.2953, 0.2897, 0.2953, 0.2874, 0.2206, 0.3727, 0.2206, 0.375, 0.2953, 0.2897, 0.2953, 0.535, 0.3183, 0.4497, 0.3183, 0.4497, 0.2953, 0.535, 0.2953, 0.2897, 0.3183, 0.375, 0.3183, 0.3727, 0.393, 0.2874, 0.393, 0.2897, 0.2953, 0.375, 0.2953, 0.375, 0.3183, 0.2897, 0.3183, 0.4509, 0.09946, 0.3762, 0.09946, 0.3762, 0.07649, 0.4509, 0.07649, 0.2909, 0.09946, 0.2161, 0.09946, 0.2161, 0.07649, 0.2909, 0.07649, 0.2886, 0.001767, 0.3739, 0.001767, 0.3762, 0.07649, 0.2909, 0.07649, 0.5362, 0.09946, 0.4509, 0.09946, 0.4509, 0.07649, 0.5362, 0.07649, 0.2909, 0.09946, 0.3762, 0.09946, 0.3739, 0.1742, 0.2886, 0.1742, 0.2909, 0.07649, 0.3762, 0.07649, 0.3762, 0.09946, 0.2909, 0.09946, 0.4509, 0.1009, 0.3762, 0.1009, 0.3762, 0.07792, 0.4509, 0.07792, 0.2909, 0.1009, 0.2161, 0.1009, 0.2161, 0.07792, 0.2909, 0.07792, 0.2886, 0.003198, 0.3739, 0.003198, 0.3762, 0.07792, 0.2909, 0.07792, 0.5362, 0.1009, 0.4509, 0.1009, 0.4509, 0.07792, 0.5362, 0.07792, 0.2909, 0.1009, 0.3762, 0.1009, 0.3739, 0.1756, 0.2886, 0.1756, 0.2909, 0.07792, 0.3762, 0.07792, 0.3762, 0.1009, 0.2909, 0.1009, 0.4488, 0.3177, 0.374, 0.3177, 0.374, 0.2947, 0.4488, 0.2947, 0.2887, 0.3177, 0.214, 0.3177, 0.214, 0.2947, 0.2887, 0.2947, 0.2864, 0.22, 0.3717, 0.22, 0.374, 0.2947, 0.2887, 0.2947, 0.5341, 0.3177, 0.4488, 0.3177, 0.4488, 0.2947, 0.5341, 0.2947, 0.2887, 0.3177, 0.374, 0.3177, 0.3717, 0.3924, 0.2864, 0.3924, 0.2887, 0.2947, 0.374, 0.2947, 0.374, 0.3177, 0.2887, 0.3177, 0.6152, 0.2537, 0.6152, 0.1789, 0.6382, 0.1789, 0.6382, 0.2537, 0.6152, 0.09364, 0.6152, 0.01888, 0.6382, 0.01888, 0.6382, 0.09364, 0.4634, 0.2347, 0.3774, 0.2347, 0.3751, 0.1594, 0.4611, 0.1594, 0.6152, 0.339, 0.6152, 0.2537, 0.6382, 0.2537, 0.6382, 0.339, 0.4611, 0.1362, 0.3751, 0.1362, 0.3774, 0.06088, 0.4634, 0.06088, 0.6382, 0.09364, 0.6382, 0.1789, 0.6152, 0.1789, 0.6152, 0.09364, 0.3147, 0.1846, 0.3895, 0.1846, 0.3895, 0.2076, 0.3147, 0.2076, 0.4748, 0.1846, 0.5495, 0.1846, 0.5495, 0.2076, 0.4748, 0.2076, 0.4771, 0.2823, 0.3918, 0.2823, 0.3895, 0.2076, 0.4748, 0.2076, 0.2294, 0.1846, 0.3147, 0.1846, 0.3147, 0.2076, 0.2294, 0.2076, 0.4748, 0.1846, 0.3895, 0.1846, 0.3918, 0.1099, 0.4771, 0.1099, 0.4748, 0.2076, 0.3895, 0.2076, 0.3895, 0.1846, 0.4748, 0.1846, 0.5946, 0.1013, 0.5946, 0.176, 0.5717, 0.176, 0.5717, 0.1013, 0.5946, 0.2613, 0.5946, 0.3361, 0.5717, 0.3361, 0.5717, 0.2613, 0.4634, 0.2347, 0.3774, 0.2347, 0.3751, 0.1594, 0.4611, 0.1594, 0.5946, 0.01596, 0.5946, 0.1013, 0.5717, 0.1013, 0.5717, 0.01596, 0.4611, 0.1362, 0.3751, 0.1362, 0.3774, 0.06088, 0.4634, 0.06088, 0.5717, 0.2613, 0.5717, 0.176, 0.5946, 0.176, 0.5946, 0.2613, 0.3148, 0.1838, 0.3896, 0.1838, 0.3896, 0.2067, 0.3148, 0.2067, 0.4749, 0.1838, 0.5496, 0.1838, 0.5496, 0.2067, 0.4749, 0.2067, 0.4772, 0.2815, 0.3919, 0.2815, 0.3896, 0.2067, 0.4749, 0.2067, 0.2295, 0.1838, 0.3148, 0.1838, 0.3148, 0.2067, 0.2295, 0.2067, 0.4749, 0.1838, 0.3896, 0.1838, 0.3919, 0.1091, 0.4772, 0.1091, 0.4749, 0.2067, 0.3896, 0.2067, 0.3896, 0.1838, 0.4749, 0.1838, 0.4491, 0.3177, 0.3743, 0.3177, 0.3743, 0.2947, 0.4491, 0.2947, 0.289, 0.3177, 0.2143, 0.3177, 0.2143, 0.2947, 0.289, 0.2947, 0.2867, 0.22, 0.372, 0.22, 0.3743, 0.2947, 0.289, 0.2947, 0.5344, 0.3177, 0.4491, 0.3177, 0.4491, 0.2947, 0.5344, 0.2947, 0.289, 0.3177, 0.3743, 0.3177, 0.372, 0.3924, 0.2867, 0.3924, 0.289, 0.2947, 0.3743, 0.2947, 0.3743, 0.3177, 0.289, 0.3177, 0.4527, 0.09947, 0.3779, 0.09947, 0.3779, 0.0765, 0.4527, 0.0765, 0.2926, 0.09947, 0.2179, 0.09947, 0.2179, 0.0765, 0.2926, 0.0765, 0.2903, 0.001777, 0.3756, 0.001777, 0.3779, 0.0765, 0.2926, 0.0765, 0.538, 0.09947, 0.4527, 0.09947, 0.4527, 0.0765, 0.538, 0.0765, 0.2926, 0.09947, 0.3779, 0.09947, 0.3756, 0.1742, 0.2903, 0.1742, 0.2926, 0.0765, 0.3779, 0.0765, 0.3779, 0.09947, 0.2926, 0.09947, 0.6152, 0.2518, 0.6152, 0.1771, 0.6382, 0.1771, 0.6382, 0.2518, 0.6152, 0.09176, 0.6152, 0.01701, 0.6382, 0.01701, 0.6382, 0.09176, 0.7129, 0.08944, 0.7129, 0.1747, 0.6382, 0.1771, 0.6382, 0.09176, 0.6152, 0.3371, 0.6152, 0.2518, 0.6382, 0.2518, 0.6382, 0.3371, 0.4611, 0.1362, 0.3751, 0.1362, 0.3774, 0.06088, 0.4634, 0.06088, 0.6382, 0.09176, 0.6382, 0.1771, 0.6152, 0.1771, 0.6152, 0.09176, 0.4504, 0.09796, 0.3757, 0.09796, 0.3757, 0.07498, 0.4504, 0.07498, 0.2904, 0.09796, 0.2156, 0.09796, 0.2156, 0.07498, 0.2904, 0.07498, 0.2881, 0.0002621, 0.3734, 0.0002621, 0.3757, 0.07498, 0.2904, 0.07498, 0.5357, 0.09796, 0.4504, 0.09796, 0.4504, 0.07498, 0.5357, 0.07498, 0.2904, 0.09796, 0.3757, 0.09796, 0.3734, 0.1727, 0.2881, 0.1727, 0.2904, 0.07498, 0.3757, 0.07498, 0.3757, 0.09796, 0.2904, 0.09796, 0.4526, 0.09795, 0.3778, 0.09795, 0.3778, 0.07497, 0.4526, 0.07497, 0.2925, 0.09795, 0.2178, 0.09795, 0.2178, 0.07497, 0.2925, 0.07497, 0.2902, 0.0002512, 0.3755, 0.0002511, 0.3778, 0.07497, 0.2925, 0.07497, 0.5379, 0.09795, 0.4526, 0.09795, 0.4526, 0.07497, 0.5379, 0.07497, 0.2925, 0.09795, 0.3778, 0.09795, 0.3755, 0.1727, 0.2902, 0.1727, 0.2925, 0.07497, 0.3778, 0.07497, 0.3778, 0.09795, 0.2925, 0.09795])
me_cube.materials.append(mat_bookshelfmaterial)
me_cube.use_remesh_preserve_volume = False
me_cube.use_remesh_preserve_attributes = False
me_cube.use_mirror_vertex_groups = False
me_cube.use_paint_bone_selection = False
me_cube.use_paint_mask = True
me_cube.update()

# ---- objects
ob_bookshelf = bpy.data.objects.new('BookShelf', me_cube)
ob_lamp = bpy.data.objects.new('Lamp', light_lamp)
ob_camera = bpy.data.objects.new('Camera', cam_camera)

# ---- transforms, parenting, visibility, modifiers, constraints
ob_bookshelf.location = (0.0, 0.0, 0.0)
ob_bookshelf.lock_rotations_4d = False
ob_bookshelf.empty_display_type = 'ARROWS'
ob_bookshelf.lineart.crease_threshold = 0.0
ob_lamp.location = (4.076, 1.005, 5.904)
ob_lamp.rotation_euler = (0.6503, 0.05522, 1.866)
ob_lamp.lock_rotations_4d = False
ob_lamp.empty_display_type = 'ARROWS'
ob_lamp.color = (0.0, 0.0, 0.0, 0.0)
ob_lamp.lineart.crease_threshold = 0.0
ob_camera.location = (7.481, -6.508, 5.344)
ob_camera.rotation_euler = (1.109, 0.0, 0.8149)
ob_camera.lock_rotations_4d = False
ob_camera.empty_display_type = 'ARROWS'
ob_camera.color = (0.0, 0.0, 0.0, 0.0)
ob_camera.display_type = 'WIRE'
ob_camera.lineart.crease_threshold = 0.0

# ---- collection membership
col_collection_1.objects.link(ob_bookshelf)
col_collection_1.objects.link(ob_lamp)
col_collection_1.objects.link(ob_camera)

# ---- scene / render settings (as saved in the file)
scene.camera = ob_camera
scene.frame_start = 1; scene.frame_end = 250; scene.frame_set(42)
scene.render.engine = 'BLENDER_EEVEE_NEXT'
scene.render.resolution_percentage = 50
scene.render.dither_intensity = 0.0
scene.cycles.use_denoising = False
scene.cycles.samples = 128
scene.cycles.sampling_pattern = 'TABULATED_SOBOL'
scene.cycles.use_adaptive_sampling = False
scene.cycles.use_light_tree = False
scene.cycles.blur_glossy = 0.0
scene.cycles.sample_clamp_indirect = 0.0
scene.view_settings.view_transform = 'Standard'
bpy.context.view_layer.update()
